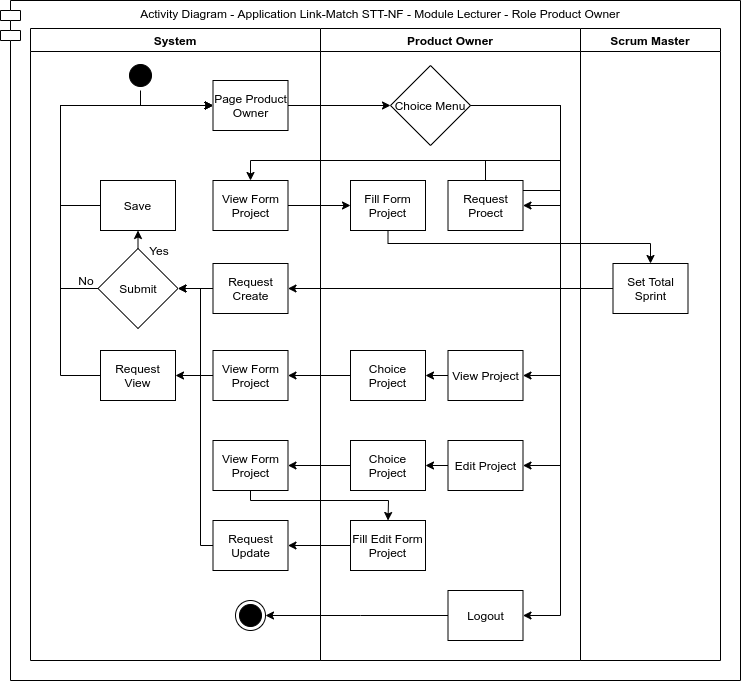

The diagram above was exported from draw.io. Its source (the exported page's mxGraphModel, read from the mxfile embedded in the PNG):
<mxGraphModel dx="796" dy="433" grid="1" gridSize="10" guides="1" tooltips="1" connect="1" arrows="1" fold="1" page="1" pageScale="1" pageWidth="1169" pageHeight="826" background="#ffffff" math="0" shadow="0">
  <root>
    <mxCell id="RSlxp9XxWCUHJpdTI3AT-0" />
    <mxCell id="RSlxp9XxWCUHJpdTI3AT-1" parent="RSlxp9XxWCUHJpdTI3AT-0" />
    <mxCell id="RSlxp9XxWCUHJpdTI3AT-2" value="Activity Diagram - Application Link-Match STT-NF - Module Lecturer - Role Product Owner" style="shape=module;align=left;spacingLeft=20;align=center;verticalAlign=top;strokeColor=#000000;" parent="RSlxp9XxWCUHJpdTI3AT-1" vertex="1">
      <mxGeometry x="430" y="120" width="740" height="680" as="geometry" />
    </mxCell>
    <mxCell id="RSlxp9XxWCUHJpdTI3AT-3" value="Product Owner" style="swimlane;whiteSpace=wrap" parent="RSlxp9XxWCUHJpdTI3AT-1" vertex="1">
      <mxGeometry x="750" y="148" width="260" height="632" as="geometry" />
    </mxCell>
    <mxCell id="RSlxp9XxWCUHJpdTI3AT-24" value="Choice Project" style="html=1;whiteSpace=wrap;" parent="RSlxp9XxWCUHJpdTI3AT-3" vertex="1">
      <mxGeometry x="30" y="322" width="75" height="50" as="geometry" />
    </mxCell>
    <mxCell id="RSlxp9XxWCUHJpdTI3AT-23" value="View Project" style="html=1;whiteSpace=wrap;" parent="RSlxp9XxWCUHJpdTI3AT-3" vertex="1">
      <mxGeometry x="127.5" y="322" width="75" height="50" as="geometry" />
    </mxCell>
    <mxCell id="RSlxp9XxWCUHJpdTI3AT-25" style="edgeStyle=orthogonalEdgeStyle;rounded=0;orthogonalLoop=1;jettySize=auto;html=1;exitX=0;exitY=0.5;exitDx=0;exitDy=0;" parent="RSlxp9XxWCUHJpdTI3AT-3" source="RSlxp9XxWCUHJpdTI3AT-23" target="RSlxp9XxWCUHJpdTI3AT-24" edge="1">
      <mxGeometry relative="1" as="geometry" />
    </mxCell>
    <mxCell id="RSlxp9XxWCUHJpdTI3AT-35" value="System" style="swimlane;whiteSpace=wrap;swimlaneLine=1;" parent="RSlxp9XxWCUHJpdTI3AT-1" vertex="1">
      <mxGeometry x="460" y="148" width="290" height="632" as="geometry">
        <mxRectangle x="230" y="128" width="70" height="23" as="alternateBounds" />
      </mxGeometry>
    </mxCell>
    <mxCell id="jr-cT9GCwBoXyhGCr0Fw-2" value="Request Create" style="html=1;whiteSpace=wrap;" parent="RSlxp9XxWCUHJpdTI3AT-35" vertex="1">
      <mxGeometry x="182.5" y="235" width="75" height="50" as="geometry" />
    </mxCell>
    <mxCell id="RSlxp9XxWCUHJpdTI3AT-15" value="Yes" style="text;html=1;strokeColor=none;fillColor=none;align=center;verticalAlign=middle;whiteSpace=wrap;rounded=0;" parent="RSlxp9XxWCUHJpdTI3AT-35" vertex="1">
      <mxGeometry x="100" y="212" width="57.5" height="20" as="geometry" />
    </mxCell>
    <mxCell id="RSlxp9XxWCUHJpdTI3AT-50" value="Save" style="html=1;whiteSpace=wrap;" parent="RSlxp9XxWCUHJpdTI3AT-35" vertex="1">
      <mxGeometry x="70" y="152" width="75" height="50" as="geometry" />
    </mxCell>
    <mxCell id="En-ZKA05nr5YWZ4sd-yo-2" style="edgeStyle=orthogonalEdgeStyle;rounded=0;orthogonalLoop=1;jettySize=auto;html=1;exitX=0;exitY=0.5;exitDx=0;exitDy=0;entryX=1;entryY=0.5;entryDx=0;entryDy=0;" parent="RSlxp9XxWCUHJpdTI3AT-35" source="RSlxp9XxWCUHJpdTI3AT-49" target="RSlxp9XxWCUHJpdTI3AT-42" edge="1">
      <mxGeometry relative="1" as="geometry" />
    </mxCell>
    <mxCell id="RSlxp9XxWCUHJpdTI3AT-49" value="View Form Project" style="html=1;whiteSpace=wrap;" parent="RSlxp9XxWCUHJpdTI3AT-35" vertex="1">
      <mxGeometry x="182.5" y="322" width="75" height="50" as="geometry" />
    </mxCell>
    <mxCell id="RSlxp9XxWCUHJpdTI3AT-42" value="Request View" style="html=1;whiteSpace=wrap;" parent="RSlxp9XxWCUHJpdTI3AT-35" vertex="1">
      <mxGeometry x="70" y="322" width="75" height="50" as="geometry" />
    </mxCell>
    <mxCell id="RSlxp9XxWCUHJpdTI3AT-4" style="edgeStyle=orthogonalEdgeStyle;rounded=0;orthogonalLoop=1;jettySize=auto;html=1;exitX=1;exitY=0.5;exitDx=0;exitDy=0;entryX=1;entryY=0.5;entryDx=0;entryDy=0;" parent="RSlxp9XxWCUHJpdTI3AT-1" source="RSlxp9XxWCUHJpdTI3AT-9" target="RSlxp9XxWCUHJpdTI3AT-11" edge="1">
      <mxGeometry relative="1" as="geometry">
        <Array as="points">
          <mxPoint x="990" y="225" />
          <mxPoint x="990" y="325" />
        </Array>
      </mxGeometry>
    </mxCell>
    <mxCell id="RSlxp9XxWCUHJpdTI3AT-5" style="edgeStyle=orthogonalEdgeStyle;rounded=0;orthogonalLoop=1;jettySize=auto;html=1;exitX=1;exitY=0.5;exitDx=0;exitDy=0;entryX=1;entryY=0.5;entryDx=0;entryDy=0;" parent="RSlxp9XxWCUHJpdTI3AT-1" target="RSlxp9XxWCUHJpdTI3AT-23" edge="1">
      <mxGeometry relative="1" as="geometry">
        <Array as="points">
          <mxPoint x="990" y="280" />
          <mxPoint x="990" y="495" />
        </Array>
        <mxPoint x="900" y="280" as="sourcePoint" />
      </mxGeometry>
    </mxCell>
    <mxCell id="mqopzmbhbcopi_55uoYz-6" style="edgeStyle=orthogonalEdgeStyle;rounded=0;orthogonalLoop=1;jettySize=auto;html=1;exitX=1;exitY=0.5;exitDx=0;exitDy=0;entryX=1;entryY=0.5;entryDx=0;entryDy=0;" parent="RSlxp9XxWCUHJpdTI3AT-1" target="RSlxp9XxWCUHJpdTI3AT-21" edge="1">
      <mxGeometry relative="1" as="geometry">
        <Array as="points">
          <mxPoint x="990" y="310" />
          <mxPoint x="990" y="735" />
        </Array>
        <mxPoint x="900" y="310" as="sourcePoint" />
      </mxGeometry>
    </mxCell>
    <mxCell id="RSlxp9XxWCUHJpdTI3AT-9" value="Choice Menu" style="rhombus;whiteSpace=wrap;html=1;strokeColor=#000000;" parent="RSlxp9XxWCUHJpdTI3AT-1" vertex="1">
      <mxGeometry x="820" y="185" width="80" height="80" as="geometry" />
    </mxCell>
    <mxCell id="RSlxp9XxWCUHJpdTI3AT-11" value="Request Proect" style="html=1;whiteSpace=wrap;" parent="RSlxp9XxWCUHJpdTI3AT-1" vertex="1">
      <mxGeometry x="877.5" y="300" width="75" height="50" as="geometry" />
    </mxCell>
    <mxCell id="mqopzmbhbcopi_55uoYz-4" style="edgeStyle=orthogonalEdgeStyle;rounded=0;orthogonalLoop=1;jettySize=auto;html=1;exitX=0;exitY=0.5;exitDx=0;exitDy=0;entryX=0;entryY=0.5;entryDx=0;entryDy=0;" parent="RSlxp9XxWCUHJpdTI3AT-1" source="RSlxp9XxWCUHJpdTI3AT-14" target="RSlxp9XxWCUHJpdTI3AT-39" edge="1">
      <mxGeometry relative="1" as="geometry">
        <mxPoint x="560" y="250" as="targetPoint" />
        <Array as="points">
          <mxPoint x="490" y="408" />
          <mxPoint x="490" y="225" />
        </Array>
      </mxGeometry>
    </mxCell>
    <mxCell id="kdSOd8hN7oZJWMy9puDi-5" style="edgeStyle=orthogonalEdgeStyle;rounded=0;orthogonalLoop=1;jettySize=auto;html=1;exitX=0.5;exitY=0;exitDx=0;exitDy=0;entryX=0.5;entryY=1;entryDx=0;entryDy=0;" parent="RSlxp9XxWCUHJpdTI3AT-1" source="RSlxp9XxWCUHJpdTI3AT-14" target="RSlxp9XxWCUHJpdTI3AT-50" edge="1">
      <mxGeometry relative="1" as="geometry" />
    </mxCell>
    <mxCell id="RSlxp9XxWCUHJpdTI3AT-14" value="Submit" style="rhombus;whiteSpace=wrap;html=1;strokeColor=#000000;" parent="RSlxp9XxWCUHJpdTI3AT-1" vertex="1">
      <mxGeometry x="527.5" y="368" width="80" height="80" as="geometry" />
    </mxCell>
    <mxCell id="RSlxp9XxWCUHJpdTI3AT-16" value="No" style="text;html=1;strokeColor=none;fillColor=none;align=center;verticalAlign=middle;whiteSpace=wrap;rounded=0;" parent="RSlxp9XxWCUHJpdTI3AT-1" vertex="1">
      <mxGeometry x="505.25" y="390" width="22.25" height="20" as="geometry" />
    </mxCell>
    <mxCell id="RSlxp9XxWCUHJpdTI3AT-21" value="Logout" style="html=1;whiteSpace=wrap;" parent="RSlxp9XxWCUHJpdTI3AT-1" vertex="1">
      <mxGeometry x="877.5" y="710" width="75" height="50" as="geometry" />
    </mxCell>
    <mxCell id="kdSOd8hN7oZJWMy9puDi-3" style="edgeStyle=orthogonalEdgeStyle;rounded=0;orthogonalLoop=1;jettySize=auto;html=1;exitX=0.5;exitY=1;exitDx=0;exitDy=0;entryX=0.5;entryY=0;entryDx=0;entryDy=0;" parent="RSlxp9XxWCUHJpdTI3AT-1" source="RSlxp9XxWCUHJpdTI3AT-26" target="kdSOd8hN7oZJWMy9puDi-2" edge="1">
      <mxGeometry relative="1" as="geometry">
        <mxPoint x="890" y="390" as="targetPoint" />
        <Array as="points">
          <mxPoint x="818" y="363" />
          <mxPoint x="1080" y="363" />
        </Array>
      </mxGeometry>
    </mxCell>
    <mxCell id="RSlxp9XxWCUHJpdTI3AT-26" value="Fill Form Project" style="html=1;whiteSpace=wrap;" parent="RSlxp9XxWCUHJpdTI3AT-1" vertex="1">
      <mxGeometry x="780" y="300" width="75" height="50" as="geometry" />
    </mxCell>
    <mxCell id="RSlxp9XxWCUHJpdTI3AT-32" style="edgeStyle=orthogonalEdgeStyle;rounded=0;orthogonalLoop=1;jettySize=auto;html=1;exitX=1;exitY=0.5;exitDx=0;exitDy=0;entryX=0;entryY=0.5;entryDx=0;entryDy=0;" parent="RSlxp9XxWCUHJpdTI3AT-1" source="RSlxp9XxWCUHJpdTI3AT-39" target="RSlxp9XxWCUHJpdTI3AT-9" edge="1">
      <mxGeometry relative="1" as="geometry" />
    </mxCell>
    <mxCell id="RSlxp9XxWCUHJpdTI3AT-34" style="edgeStyle=orthogonalEdgeStyle;rounded=0;orthogonalLoop=1;jettySize=auto;html=1;exitX=0;exitY=0.5;exitDx=0;exitDy=0;entryX=1;entryY=0.5;entryDx=0;entryDy=0;" parent="RSlxp9XxWCUHJpdTI3AT-1" source="RSlxp9XxWCUHJpdTI3AT-21" target="RSlxp9XxWCUHJpdTI3AT-36" edge="1">
      <mxGeometry relative="1" as="geometry">
        <Array as="points">
          <mxPoint x="790" y="735" />
          <mxPoint x="790" y="735" />
        </Array>
      </mxGeometry>
    </mxCell>
    <mxCell id="RSlxp9XxWCUHJpdTI3AT-36" value="" style="ellipse;html=1;shape=endState;fillColor=#000000;" parent="RSlxp9XxWCUHJpdTI3AT-1" vertex="1">
      <mxGeometry x="665" y="720" width="30" height="30" as="geometry" />
    </mxCell>
    <mxCell id="RSlxp9XxWCUHJpdTI3AT-37" style="edgeStyle=orthogonalEdgeStyle;rounded=0;orthogonalLoop=1;jettySize=auto;html=1;exitX=0.5;exitY=1;exitDx=0;exitDy=0;entryX=0;entryY=0.5;entryDx=0;entryDy=0;" parent="RSlxp9XxWCUHJpdTI3AT-1" source="RSlxp9XxWCUHJpdTI3AT-38" target="RSlxp9XxWCUHJpdTI3AT-39" edge="1">
      <mxGeometry relative="1" as="geometry">
        <Array as="points">
          <mxPoint x="570" y="225" />
        </Array>
      </mxGeometry>
    </mxCell>
    <mxCell id="RSlxp9XxWCUHJpdTI3AT-39" value="&lt;div&gt;Page Product Owner&lt;/div&gt;" style="html=1;whiteSpace=wrap;" parent="RSlxp9XxWCUHJpdTI3AT-1" vertex="1">
      <mxGeometry x="642.5" y="200" width="75" height="50" as="geometry" />
    </mxCell>
    <mxCell id="RSlxp9XxWCUHJpdTI3AT-40" value="View Form Project" style="html=1;whiteSpace=wrap;" parent="RSlxp9XxWCUHJpdTI3AT-1" vertex="1">
      <mxGeometry x="642.5" y="300" width="75" height="50" as="geometry" />
    </mxCell>
    <mxCell id="mqopzmbhbcopi_55uoYz-5" style="edgeStyle=orthogonalEdgeStyle;rounded=0;orthogonalLoop=1;jettySize=auto;html=1;exitX=0;exitY=0.5;exitDx=0;exitDy=0;entryX=0;entryY=0.5;entryDx=0;entryDy=0;" parent="RSlxp9XxWCUHJpdTI3AT-1" source="RSlxp9XxWCUHJpdTI3AT-42" target="RSlxp9XxWCUHJpdTI3AT-39" edge="1">
      <mxGeometry relative="1" as="geometry">
        <mxPoint x="490" y="230" as="targetPoint" />
        <Array as="points">
          <mxPoint x="490" y="495" />
          <mxPoint x="490" y="225" />
        </Array>
      </mxGeometry>
    </mxCell>
    <mxCell id="RSlxp9XxWCUHJpdTI3AT-53" style="edgeStyle=orthogonalEdgeStyle;rounded=0;orthogonalLoop=1;jettySize=auto;html=1;exitX=0;exitY=0.5;exitDx=0;exitDy=0;entryX=1;entryY=0.5;entryDx=0;entryDy=0;" parent="RSlxp9XxWCUHJpdTI3AT-1" source="RSlxp9XxWCUHJpdTI3AT-24" target="RSlxp9XxWCUHJpdTI3AT-49" edge="1">
      <mxGeometry relative="1" as="geometry" />
    </mxCell>
    <mxCell id="jr-cT9GCwBoXyhGCr0Fw-0" style="edgeStyle=orthogonalEdgeStyle;rounded=0;orthogonalLoop=1;jettySize=auto;html=1;exitX=1;exitY=0.5;exitDx=0;exitDy=0;entryX=0;entryY=0.5;entryDx=0;entryDy=0;" parent="RSlxp9XxWCUHJpdTI3AT-1" source="RSlxp9XxWCUHJpdTI3AT-40" target="RSlxp9XxWCUHJpdTI3AT-26" edge="1">
      <mxGeometry relative="1" as="geometry" />
    </mxCell>
    <mxCell id="jr-cT9GCwBoXyhGCr0Fw-1" style="edgeStyle=orthogonalEdgeStyle;rounded=0;orthogonalLoop=1;jettySize=auto;html=1;exitX=0.5;exitY=0;exitDx=0;exitDy=0;entryX=0.5;entryY=0;entryDx=0;entryDy=0;" parent="RSlxp9XxWCUHJpdTI3AT-1" source="RSlxp9XxWCUHJpdTI3AT-11" target="RSlxp9XxWCUHJpdTI3AT-40" edge="1">
      <mxGeometry relative="1" as="geometry" />
    </mxCell>
    <mxCell id="RSlxp9XxWCUHJpdTI3AT-38" value="" style="ellipse;html=1;shape=startState;fillColor=#000000;" parent="RSlxp9XxWCUHJpdTI3AT-1" vertex="1">
      <mxGeometry x="555" y="180" width="30" height="30" as="geometry" />
    </mxCell>
    <mxCell id="kdSOd8hN7oZJWMy9puDi-1" value="Scrum Master" style="swimlane;whiteSpace=wrap" parent="RSlxp9XxWCUHJpdTI3AT-1" vertex="1">
      <mxGeometry x="1010" y="148" width="140" height="632" as="geometry" />
    </mxCell>
    <mxCell id="kdSOd8hN7oZJWMy9puDi-2" value="Set Total Sprint" style="html=1;whiteSpace=wrap;" parent="kdSOd8hN7oZJWMy9puDi-1" vertex="1">
      <mxGeometry x="32.5" y="235" width="75" height="50" as="geometry" />
    </mxCell>
    <mxCell id="En-ZKA05nr5YWZ4sd-yo-0" style="edgeStyle=orthogonalEdgeStyle;rounded=0;orthogonalLoop=1;jettySize=auto;html=1;exitX=0;exitY=0.5;exitDx=0;exitDy=0;entryX=1;entryY=0.5;entryDx=0;entryDy=0;" parent="RSlxp9XxWCUHJpdTI3AT-1" source="jr-cT9GCwBoXyhGCr0Fw-2" target="RSlxp9XxWCUHJpdTI3AT-14" edge="1">
      <mxGeometry relative="1" as="geometry" />
    </mxCell>
    <mxCell id="En-ZKA05nr5YWZ4sd-yo-1" style="edgeStyle=orthogonalEdgeStyle;rounded=0;orthogonalLoop=1;jettySize=auto;html=1;exitX=0;exitY=0.5;exitDx=0;exitDy=0;entryX=1;entryY=0.5;entryDx=0;entryDy=0;" parent="RSlxp9XxWCUHJpdTI3AT-1" source="kdSOd8hN7oZJWMy9puDi-2" target="jr-cT9GCwBoXyhGCr0Fw-2" edge="1">
      <mxGeometry relative="1" as="geometry" />
    </mxCell>
    <mxCell id="En-ZKA05nr5YWZ4sd-yo-3" style="edgeStyle=orthogonalEdgeStyle;rounded=0;orthogonalLoop=1;jettySize=auto;html=1;exitX=0;exitY=0.5;exitDx=0;exitDy=0;entryX=0;entryY=0.5;entryDx=0;entryDy=0;" parent="RSlxp9XxWCUHJpdTI3AT-1" source="RSlxp9XxWCUHJpdTI3AT-50" target="RSlxp9XxWCUHJpdTI3AT-39" edge="1">
      <mxGeometry relative="1" as="geometry">
        <Array as="points">
          <mxPoint x="490" y="325" />
          <mxPoint x="490" y="225" />
        </Array>
      </mxGeometry>
    </mxCell>
    <mxCell id="YWQ_CdLht8PhT5rIWd7c-2" value="" style="edgeStyle=orthogonalEdgeStyle;rounded=0;orthogonalLoop=1;jettySize=auto;html=1;" parent="RSlxp9XxWCUHJpdTI3AT-1" source="nWZ9AG4BimoZwMEDdLaC-0" target="nWZ9AG4BimoZwMEDdLaC-5" edge="1">
      <mxGeometry relative="1" as="geometry" />
    </mxCell>
    <mxCell id="nWZ9AG4BimoZwMEDdLaC-0" value="Choice Project" style="html=1;whiteSpace=wrap;" parent="RSlxp9XxWCUHJpdTI3AT-1" vertex="1">
      <mxGeometry x="780" y="560" width="75" height="50" as="geometry" />
    </mxCell>
    <mxCell id="nWZ9AG4BimoZwMEDdLaC-2" value="" style="edgeStyle=orthogonalEdgeStyle;rounded=0;orthogonalLoop=1;jettySize=auto;html=1;" parent="RSlxp9XxWCUHJpdTI3AT-1" source="nWZ9AG4BimoZwMEDdLaC-1" target="nWZ9AG4BimoZwMEDdLaC-0" edge="1">
      <mxGeometry relative="1" as="geometry" />
    </mxCell>
    <mxCell id="nWZ9AG4BimoZwMEDdLaC-1" value="Edit Project" style="html=1;whiteSpace=wrap;" parent="RSlxp9XxWCUHJpdTI3AT-1" vertex="1">
      <mxGeometry x="877.5" y="560" width="75" height="50" as="geometry" />
    </mxCell>
    <mxCell id="nWZ9AG4BimoZwMEDdLaC-4" value="" style="endArrow=classic;html=1;exitX=1;exitY=0.5;exitDx=0;exitDy=0;entryX=1;entryY=0.5;entryDx=0;entryDy=0;rounded=0;" parent="RSlxp9XxWCUHJpdTI3AT-1" source="RSlxp9XxWCUHJpdTI3AT-9" target="nWZ9AG4BimoZwMEDdLaC-1" edge="1">
      <mxGeometry width="50" height="50" relative="1" as="geometry">
        <mxPoint x="890" y="270" as="sourcePoint" />
        <mxPoint x="940" y="220" as="targetPoint" />
        <Array as="points">
          <mxPoint x="990" y="225" />
          <mxPoint x="990" y="585" />
        </Array>
      </mxGeometry>
    </mxCell>
    <mxCell id="nWZ9AG4BimoZwMEDdLaC-5" value="View Form Project" style="html=1;whiteSpace=wrap;" parent="RSlxp9XxWCUHJpdTI3AT-1" vertex="1">
      <mxGeometry x="642.5" y="560" width="75" height="50" as="geometry" />
    </mxCell>
    <mxCell id="YWQ_CdLht8PhT5rIWd7c-4" value="" style="edgeStyle=orthogonalEdgeStyle;rounded=0;orthogonalLoop=1;jettySize=auto;html=1;" parent="RSlxp9XxWCUHJpdTI3AT-1" source="YWQ_CdLht8PhT5rIWd7c-0" target="YWQ_CdLht8PhT5rIWd7c-3" edge="1">
      <mxGeometry relative="1" as="geometry" />
    </mxCell>
    <mxCell id="YWQ_CdLht8PhT5rIWd7c-0" value="Fill Edit Form Project" style="html=1;whiteSpace=wrap;" parent="RSlxp9XxWCUHJpdTI3AT-1" vertex="1">
      <mxGeometry x="780" y="640" width="75" height="50" as="geometry" />
    </mxCell>
    <mxCell id="YWQ_CdLht8PhT5rIWd7c-1" value="" style="endArrow=classic;html=1;exitX=0.5;exitY=1;exitDx=0;exitDy=0;entryX=0.5;entryY=0;entryDx=0;entryDy=0;rounded=0;" parent="RSlxp9XxWCUHJpdTI3AT-1" source="nWZ9AG4BimoZwMEDdLaC-5" target="YWQ_CdLht8PhT5rIWd7c-0" edge="1">
      <mxGeometry width="50" height="50" relative="1" as="geometry">
        <mxPoint x="800" y="670" as="sourcePoint" />
        <mxPoint x="850" y="620" as="targetPoint" />
        <Array as="points">
          <mxPoint x="680" y="620" />
          <mxPoint x="750" y="620" />
          <mxPoint x="818" y="620" />
        </Array>
      </mxGeometry>
    </mxCell>
    <mxCell id="YWQ_CdLht8PhT5rIWd7c-3" value="Request Update" style="html=1;whiteSpace=wrap;" parent="RSlxp9XxWCUHJpdTI3AT-1" vertex="1">
      <mxGeometry x="642.5" y="640" width="75" height="50" as="geometry" />
    </mxCell>
    <mxCell id="JZGvhhUcj72cjrod3CBj-0" value="" style="endArrow=classic;html=1;exitX=0;exitY=0.5;exitDx=0;exitDy=0;entryX=1;entryY=0.5;entryDx=0;entryDy=0;rounded=0;" parent="RSlxp9XxWCUHJpdTI3AT-1" source="YWQ_CdLht8PhT5rIWd7c-3" target="RSlxp9XxWCUHJpdTI3AT-14" edge="1">
      <mxGeometry width="50" height="50" relative="1" as="geometry">
        <mxPoint x="800" y="570" as="sourcePoint" />
        <mxPoint x="850" y="520" as="targetPoint" />
        <Array as="points">
          <mxPoint x="630" y="665" />
          <mxPoint x="630" y="408" />
        </Array>
      </mxGeometry>
    </mxCell>
  </root>
</mxGraphModel>